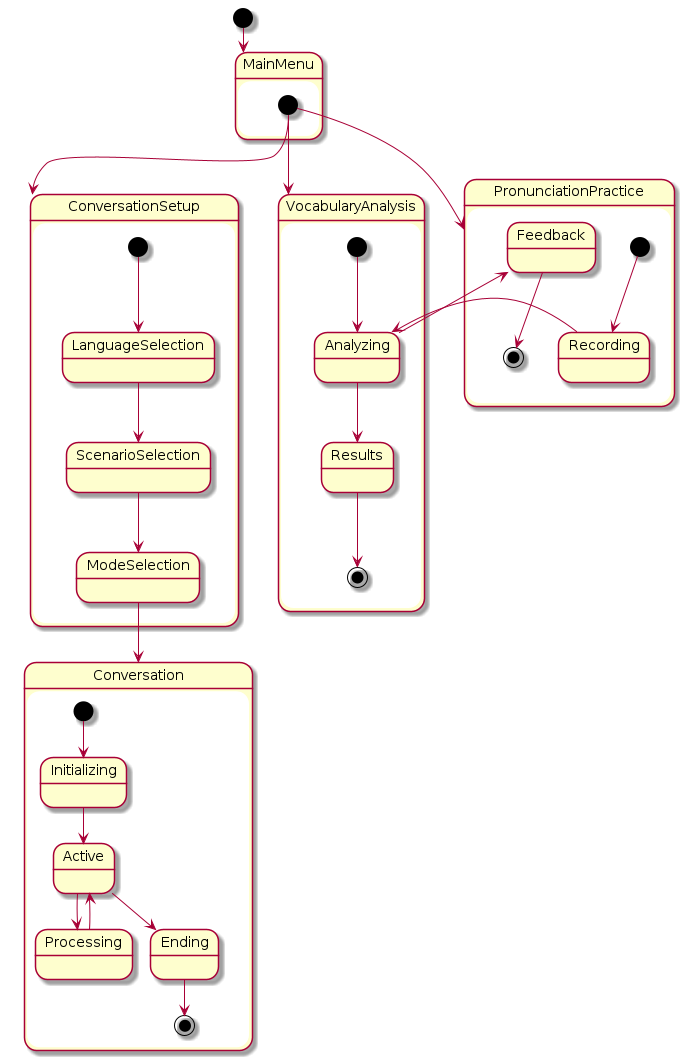

The diagram above was rendered by PlantUML. Its source (embedded in the PNG):
@startuml Conversation States

[*] --> MainMenu

state MainMenu {
    [*] --> ConversationSetup
    [*] --> VocabularyAnalysis
    [*] --> PronunciationPractice
}

state ConversationSetup {
    [*] --> LanguageSelection
    LanguageSelection --> ScenarioSelection
    ScenarioSelection --> ModeSelection
    ModeSelection --> Conversation
}

state Conversation {
    [*] --> Initializing
    Initializing --> Active
    Active --> Processing
    Processing --> Active
    Active --> Ending
    Ending --> [*]
}

state VocabularyAnalysis {
    [*] --> Analyzing
    Analyzing --> Results
    Results --> [*]
}

state PronunciationPractice {
    [*] --> Recording
    Recording --> Analyzing
    Analyzing --> Feedback
    Feedback --> [*]
}

@enduml